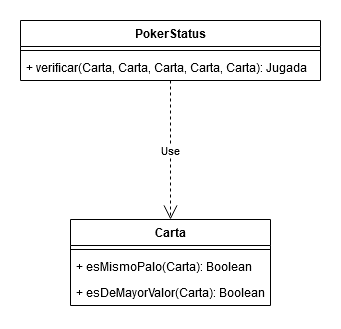

The diagram above was exported from draw.io. Its source (the exported page's mxGraphModel, read from the mxfile embedded in the PNG):
<mxGraphModel dx="1422" dy="763" grid="1" gridSize="10" guides="1" tooltips="1" connect="1" arrows="1" fold="1" page="1" pageScale="1" pageWidth="1169" pageHeight="827" math="0" shadow="0">
  <root>
    <mxCell id="0" />
    <mxCell id="1" parent="0" />
    <mxCell id="atd2c0N37UozPdfy-84g-8" value="Use" style="endArrow=open;endSize=12;dashed=1;html=1;edgeStyle=orthogonalEdgeStyle;rounded=0;" parent="1" source="atd2c0N37UozPdfy-84g-4" target="elVXS4u5JGkar04_4TXQ-5" edge="1">
      <mxGeometry width="160" relative="1" as="geometry">
        <mxPoint x="690" y="200" as="sourcePoint" />
        <mxPoint x="850" y="200" as="targetPoint" />
      </mxGeometry>
    </mxCell>
    <mxCell id="atd2c0N37UozPdfy-84g-4" value="PokerStatus" style="swimlane;fontStyle=1;align=center;verticalAlign=top;childLayout=stackLayout;horizontal=1;startSize=26;horizontalStack=0;resizeParent=1;resizeParentMax=0;resizeLast=0;collapsible=1;marginBottom=0;" parent="1" vertex="1">
      <mxGeometry x="80" y="40" width="300" height="60" as="geometry" />
    </mxCell>
    <mxCell id="atd2c0N37UozPdfy-84g-6" value="" style="line;strokeWidth=1;fillColor=none;align=left;verticalAlign=middle;spacingTop=-1;spacingLeft=3;spacingRight=3;rotatable=0;labelPosition=right;points=[];portConstraint=eastwest;" parent="atd2c0N37UozPdfy-84g-4" vertex="1">
      <mxGeometry y="26" width="300" height="8" as="geometry" />
    </mxCell>
    <mxCell id="atd2c0N37UozPdfy-84g-7" value="+ verificar(Carta, Carta, Carta, Carta, Carta): Jugada" style="text;strokeColor=none;fillColor=none;align=left;verticalAlign=top;spacingLeft=4;spacingRight=4;overflow=hidden;rotatable=0;points=[[0,0.5],[1,0.5]];portConstraint=eastwest;" parent="atd2c0N37UozPdfy-84g-4" vertex="1">
      <mxGeometry y="34" width="300" height="26" as="geometry" />
    </mxCell>
    <mxCell id="elVXS4u5JGkar04_4TXQ-5" value="Carta" style="swimlane;fontStyle=1;align=center;verticalAlign=top;childLayout=stackLayout;horizontal=1;startSize=26;horizontalStack=0;resizeParent=1;resizeParentMax=0;resizeLast=0;collapsible=1;marginBottom=0;" parent="1" vertex="1">
      <mxGeometry x="130" y="239" width="200" height="86" as="geometry" />
    </mxCell>
    <mxCell id="elVXS4u5JGkar04_4TXQ-7" value="" style="line;strokeWidth=1;fillColor=none;align=left;verticalAlign=middle;spacingTop=-1;spacingLeft=3;spacingRight=3;rotatable=0;labelPosition=right;points=[];portConstraint=eastwest;" parent="elVXS4u5JGkar04_4TXQ-5" vertex="1">
      <mxGeometry y="26" width="200" height="8" as="geometry" />
    </mxCell>
    <mxCell id="atd2c0N37UozPdfy-84g-16" value="+ esMismoPalo(Carta): Boolean" style="text;strokeColor=none;fillColor=none;align=left;verticalAlign=top;spacingLeft=4;spacingRight=4;overflow=hidden;rotatable=0;points=[[0,0.5],[1,0.5]];portConstraint=eastwest;" parent="elVXS4u5JGkar04_4TXQ-5" vertex="1">
      <mxGeometry y="34" width="200" height="26" as="geometry" />
    </mxCell>
    <mxCell id="elVXS4u5JGkar04_4TXQ-8" value="+ esDeMayorValor(Carta): Boolean" style="text;strokeColor=none;fillColor=none;align=left;verticalAlign=top;spacingLeft=4;spacingRight=4;overflow=hidden;rotatable=0;points=[[0,0.5],[1,0.5]];portConstraint=eastwest;" parent="elVXS4u5JGkar04_4TXQ-5" vertex="1">
      <mxGeometry y="60" width="200" height="26" as="geometry" />
    </mxCell>
  </root>
</mxGraphModel>